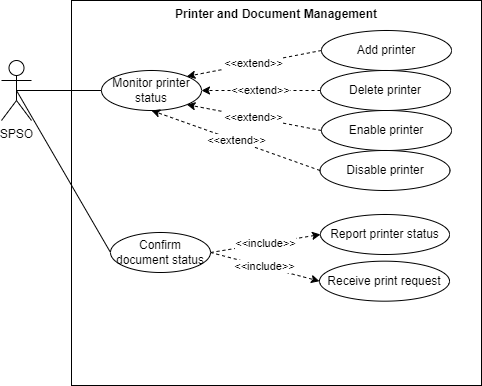

The diagram above was exported from draw.io. Its source (the exported page's mxGraphModel, read from the mxfile embedded in the PNG):
<mxGraphModel dx="990" dy="49" grid="0" gridSize="10" guides="1" tooltips="1" connect="1" arrows="1" fold="1" page="0" pageScale="1" pageWidth="850" pageHeight="1100" math="0" shadow="0">
  <root>
    <mxCell id="0" />
    <mxCell id="1" parent="0" />
    <mxCell id="fB3QHo-2aDL9D7M6fN2s-1" value="&lt;b&gt;Printer and Document Management&lt;/b&gt;" style="rounded=0;whiteSpace=wrap;html=1;verticalAlign=top;align=center;" parent="1" vertex="1">
      <mxGeometry x="127" y="544" width="410" height="385" as="geometry" />
    </mxCell>
    <mxCell id="aUcb9O7DkEPwL_0hXoSm-1" value="Monitor printer status" style="ellipse;whiteSpace=wrap;html=1;" parent="1" vertex="1">
      <mxGeometry x="157" y="614" width="100" height="40" as="geometry" />
    </mxCell>
    <mxCell id="aUcb9O7DkEPwL_0hXoSm-2" value="&amp;lt;&amp;lt;extend&amp;gt;&amp;gt;" style="edgeStyle=none;shape=connector;rounded=0;orthogonalLoop=1;jettySize=auto;html=1;exitX=0;exitY=0.5;exitDx=0;exitDy=0;entryX=1;entryY=1;entryDx=0;entryDy=0;dashed=1;strokeColor=default;align=center;verticalAlign=middle;fontFamily=Helvetica;fontSize=11;fontColor=default;labelBackgroundColor=default;endArrow=classic;" parent="1" source="aUcb9O7DkEPwL_0hXoSm-3" target="aUcb9O7DkEPwL_0hXoSm-1" edge="1">
      <mxGeometry relative="1" as="geometry" />
    </mxCell>
    <mxCell id="aUcb9O7DkEPwL_0hXoSm-3" value="Enable printer" style="ellipse;whiteSpace=wrap;html=1;" parent="1" vertex="1">
      <mxGeometry x="377" y="654" width="130" height="40" as="geometry" />
    </mxCell>
    <mxCell id="aUcb9O7DkEPwL_0hXoSm-4" value="&amp;lt;&amp;lt;extend&amp;gt;&amp;gt;" style="edgeStyle=none;shape=connector;rounded=0;orthogonalLoop=1;jettySize=auto;html=1;exitX=0;exitY=0.5;exitDx=0;exitDy=0;entryX=1;entryY=0;entryDx=0;entryDy=0;dashed=1;strokeColor=default;align=center;verticalAlign=middle;fontFamily=Helvetica;fontSize=11;fontColor=default;labelBackgroundColor=default;endArrow=classic;" parent="1" source="aUcb9O7DkEPwL_0hXoSm-6" target="aUcb9O7DkEPwL_0hXoSm-1" edge="1">
      <mxGeometry relative="1" as="geometry">
        <mxPoint x="387" y="684" as="sourcePoint" />
        <mxPoint x="267" y="644" as="targetPoint" />
      </mxGeometry>
    </mxCell>
    <mxCell id="aUcb9O7DkEPwL_0hXoSm-6" value="Add printer" style="ellipse;whiteSpace=wrap;html=1;" parent="1" vertex="1">
      <mxGeometry x="377" y="574" width="130" height="40" as="geometry" />
    </mxCell>
    <mxCell id="ilZRTYm5P-q_MP6wWDGe-2" style="edgeStyle=none;shape=connector;curved=1;rounded=0;orthogonalLoop=1;jettySize=auto;html=1;exitX=0.5;exitY=0.5;exitDx=0;exitDy=0;exitPerimeter=0;entryX=0;entryY=0.5;entryDx=0;entryDy=0;strokeColor=default;align=center;verticalAlign=middle;fontFamily=Helvetica;fontSize=12;fontColor=default;labelBackgroundColor=default;startSize=8;endArrow=none;endFill=0;endSize=8;" parent="1" source="ilZRTYm5P-q_MP6wWDGe-1" target="aUcb9O7DkEPwL_0hXoSm-1" edge="1">
      <mxGeometry relative="1" as="geometry" />
    </mxCell>
    <mxCell id="6vO74J9NRaOaa0pnfaYm-1" style="rounded=0;orthogonalLoop=1;jettySize=auto;html=1;exitX=0.5;exitY=0.5;exitDx=0;exitDy=0;exitPerimeter=0;entryX=0;entryY=0.5;entryDx=0;entryDy=0;endArrow=none;endFill=0;" parent="1" source="ilZRTYm5P-q_MP6wWDGe-1" target="ky32L3qcnEG3woBYpfrK-3" edge="1">
      <mxGeometry relative="1" as="geometry" />
    </mxCell>
    <mxCell id="ilZRTYm5P-q_MP6wWDGe-1" value="SPSO" style="shape=umlActor;verticalLabelPosition=bottom;verticalAlign=top;html=1;outlineConnect=0;" parent="1" vertex="1">
      <mxGeometry x="57" y="604" width="30" height="60" as="geometry" />
    </mxCell>
    <mxCell id="ky32L3qcnEG3woBYpfrK-1" value="&amp;lt;&amp;lt;include&amp;gt;&amp;gt;" style="edgeStyle=none;shape=connector;rounded=0;orthogonalLoop=1;jettySize=auto;html=1;exitX=1;exitY=0.5;exitDx=0;exitDy=0;entryX=0;entryY=0.5;entryDx=0;entryDy=0;dashed=1;strokeColor=default;align=center;verticalAlign=middle;fontFamily=Helvetica;fontSize=11;fontColor=default;labelBackgroundColor=default;endArrow=classic;" parent="1" source="ky32L3qcnEG3woBYpfrK-3" target="ky32L3qcnEG3woBYpfrK-4" edge="1">
      <mxGeometry relative="1" as="geometry" />
    </mxCell>
    <mxCell id="ky32L3qcnEG3woBYpfrK-2" value="&amp;lt;&amp;lt;include&amp;gt;&amp;gt;" style="edgeStyle=none;shape=connector;rounded=0;orthogonalLoop=1;jettySize=auto;html=1;exitX=1;exitY=0.5;exitDx=0;exitDy=0;entryX=0;entryY=0.5;entryDx=0;entryDy=0;dashed=1;strokeColor=default;align=center;verticalAlign=middle;fontFamily=Helvetica;fontSize=11;fontColor=default;labelBackgroundColor=default;endArrow=classic;" parent="1" source="ky32L3qcnEG3woBYpfrK-3" target="ky32L3qcnEG3woBYpfrK-7" edge="1">
      <mxGeometry relative="1" as="geometry" />
    </mxCell>
    <mxCell id="ky32L3qcnEG3woBYpfrK-3" value="Confirm document status" style="ellipse;whiteSpace=wrap;html=1;" parent="1" vertex="1">
      <mxGeometry x="166" y="776" width="100" height="40" as="geometry" />
    </mxCell>
    <mxCell id="ky32L3qcnEG3woBYpfrK-4" value="Receive print request" style="ellipse;whiteSpace=wrap;html=1;" parent="1" vertex="1">
      <mxGeometry x="375" y="804.67" width="130" height="40" as="geometry" />
    </mxCell>
    <mxCell id="ky32L3qcnEG3woBYpfrK-7" value="Report printer status" style="ellipse;whiteSpace=wrap;html=1;" parent="1" vertex="1">
      <mxGeometry x="376" y="758" width="129" height="40" as="geometry" />
    </mxCell>
    <mxCell id="I0QcMjTGejZ3PiHZ_klU-1" value="Delete printer" style="ellipse;whiteSpace=wrap;html=1;" parent="1" vertex="1">
      <mxGeometry x="376" y="614" width="130" height="40" as="geometry" />
    </mxCell>
    <mxCell id="I0QcMjTGejZ3PiHZ_klU-2" value="&amp;lt;&amp;lt;extend&amp;gt;&amp;gt;" style="edgeStyle=none;shape=connector;rounded=0;orthogonalLoop=1;jettySize=auto;html=1;exitX=0;exitY=0.5;exitDx=0;exitDy=0;entryX=1;entryY=0.5;entryDx=0;entryDy=0;dashed=1;strokeColor=default;align=center;verticalAlign=middle;fontFamily=Helvetica;fontSize=11;fontColor=default;labelBackgroundColor=default;endArrow=classic;" parent="1" source="I0QcMjTGejZ3PiHZ_klU-1" target="aUcb9O7DkEPwL_0hXoSm-1" edge="1">
      <mxGeometry relative="1" as="geometry">
        <mxPoint x="387" y="604" as="sourcePoint" />
        <mxPoint x="252" y="630" as="targetPoint" />
      </mxGeometry>
    </mxCell>
    <mxCell id="ryCxjg5AvJVSk5cmMy_7-1" value="Disable printer" style="ellipse;whiteSpace=wrap;html=1;" parent="1" vertex="1">
      <mxGeometry x="375.5" y="694" width="130" height="40" as="geometry" />
    </mxCell>
    <mxCell id="Us94bdb9JWb3agHUF3jg-1" value="&amp;lt;&amp;lt;extend&amp;gt;&amp;gt;" style="edgeStyle=none;shape=connector;rounded=0;orthogonalLoop=1;jettySize=auto;html=1;entryX=0.5;entryY=1;entryDx=0;entryDy=0;dashed=1;strokeColor=default;align=center;verticalAlign=middle;fontFamily=Helvetica;fontSize=11;fontColor=default;labelBackgroundColor=default;endArrow=classic;exitX=0;exitY=0.5;exitDx=0;exitDy=0;" parent="1" source="ryCxjg5AvJVSk5cmMy_7-1" target="aUcb9O7DkEPwL_0hXoSm-1" edge="1">
      <mxGeometry relative="1" as="geometry">
        <mxPoint x="380" y="714" as="sourcePoint" />
        <mxPoint x="252" y="658" as="targetPoint" />
      </mxGeometry>
    </mxCell>
  </root>
</mxGraphModel>